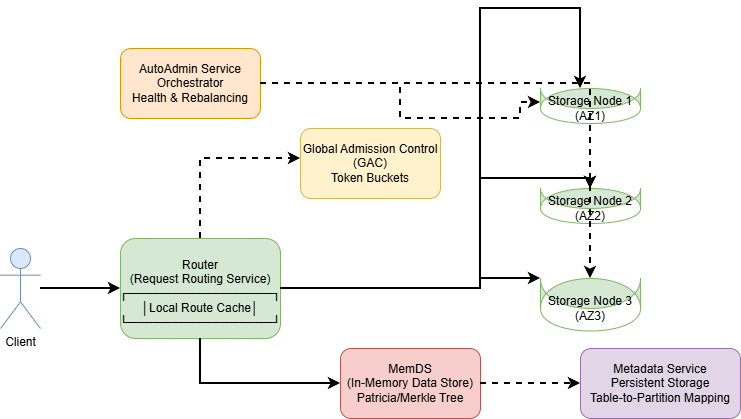

The diagram above was exported from draw.io. Its source (the exported page's mxGraphModel, read from the mxfile embedded in the PNG):
<mxGraphModel dx="1030" dy="568" grid="1" gridSize="10" guides="1" tooltips="1" connect="1" arrows="1" fold="1" page="1" pageScale="1" pageWidth="850" pageHeight="1100" math="0" shadow="0">
  <root>
    <mxCell id="0" />
    <mxCell id="1" parent="0" />
    <mxCell id="NqOi1v70RdsN3e_xv0dA-1" parent="1" style="shape=umlActor;verticalLabelPosition=bottom;verticalAlign=top;html=1;fillColor=#dae8fc;strokeColor=#6c8ebf;" value="Client" vertex="1">
      <mxGeometry height="80" width="40" x="440" y="430" as="geometry" />
    </mxCell>
    <mxCell id="NqOi1v70RdsN3e_xv0dA-2" parent="1" style="rounded=1;whiteSpace=wrap;html=1;fillColor=#d5e8d4;strokeColor=#82b366;align=center;spacingTop=10;" value="Router&#10;(Request Routing Service)&#10;┌─────────────────┐&#10;│Local Route Cache│&#10;└─────────────────┘" vertex="1">
      <mxGeometry height="100" width="160" x="560" y="420" as="geometry" />
    </mxCell>
    <mxCell id="NqOi1v70RdsN3e_xv0dA-3" parent="1" style="rounded=1;whiteSpace=wrap;html=1;fillColor=#fff2cc;strokeColor=#d6b656;align=center;" value="Global Admission Control&#10;(GAC)&#10;Token Buckets" vertex="1">
      <mxGeometry height="70" width="140" x="740" y="310" as="geometry" />
    </mxCell>
    <mxCell id="NqOi1v70RdsN3e_xv0dA-4" parent="1" style="rounded=1;whiteSpace=wrap;html=1;fillColor=#f8cecc;strokeColor=#b85450;align=center;" value="MemDS&#10;(In-Memory Data Store)&#10;Patricia/Merkle Tree" vertex="1">
      <mxGeometry height="70" width="140" x="780" y="530" as="geometry" />
    </mxCell>
    <mxCell id="NqOi1v70RdsN3e_xv0dA-5" parent="1" style="rounded=1;whiteSpace=wrap;html=1;fillColor=#e1d5e7;strokeColor=#9673a6;align=center;" value="Metadata Service&#10;Persistent Storage&#10;Table-to-Partition Mapping" vertex="1">
      <mxGeometry height="70" width="160" x="1020" y="530" as="geometry" />
    </mxCell>
    <mxCell id="NqOi1v70RdsN3e_xv0dA-6" parent="1" style="rounded=1;whiteSpace=wrap;html=1;fillColor=#ffe6cc;strokeColor=#d79b00;align=center;" value="AutoAdmin Service&#10;Orchestrator&#10;Health &amp; Rebalancing" vertex="1">
      <mxGeometry height="70" width="140" x="560" y="230" as="geometry" />
    </mxCell>
    <mxCell id="NqOi1v70RdsN3e_xv0dA-7" parent="1" style="shape=cylinder;whiteSpace=wrap;html=1;boundedLbl=1;backgroundOutline=1;size=10;fillColor=#d5e8d4;strokeColor=#82b366;align=center;" value="Storage Node 1&#10;(AZ1)" vertex="1">
      <mxGeometry height="20" width="100" x="980" y="270" as="geometry" />
    </mxCell>
    <mxCell id="NqOi1v70RdsN3e_xv0dA-8" parent="1" style="shape=cylinder;whiteSpace=wrap;html=1;boundedLbl=1;backgroundOutline=1;size=10;fillColor=#d5e8d4;strokeColor=#82b366;align=center;" value="Storage Node 2&#10;(AZ2)" vertex="1">
      <mxGeometry height="20" width="100" x="980" y="370" as="geometry" />
    </mxCell>
    <mxCell id="NqOi1v70RdsN3e_xv0dA-9" parent="1" style="shape=cylinder;whiteSpace=wrap;html=1;boundedLbl=1;backgroundOutline=1;size=10;fillColor=#d5e8d4;strokeColor=#82b366;align=center;" value="Storage Node 3&#10;(AZ3)" vertex="1">
      <mxGeometry height="30" width="100" x="980" y="460" as="geometry" />
    </mxCell>
    <mxCell id="NqOi1v70RdsN3e_xv0dA-10" edge="1" parent="1" source="NqOi1v70RdsN3e_xv0dA-1" style="edgeStyle=orthogonalEdgeStyle;rounded=0;orthogonalLoop=1;jettySize=auto;html=1;strokeWidth=2;" target="NqOi1v70RdsN3e_xv0dA-2">
      <mxGeometry relative="1" as="geometry" />
    </mxCell>
    <mxCell id="NqOi1v70RdsN3e_xv0dA-11" edge="1" parent="1" source="NqOi1v70RdsN3e_xv0dA-2" style="edgeStyle=orthogonalEdgeStyle;rounded=0;orthogonalLoop=1;jettySize=auto;html=1;strokeWidth=2;dashed=1;" target="NqOi1v70RdsN3e_xv0dA-3">
      <mxGeometry relative="1" as="geometry">
        <Array as="points">
          <mxPoint x="640" y="340" />
        </Array>
      </mxGeometry>
    </mxCell>
    <mxCell id="NqOi1v70RdsN3e_xv0dA-12" edge="1" parent="1" source="NqOi1v70RdsN3e_xv0dA-2" style="edgeStyle=orthogonalEdgeStyle;rounded=0;orthogonalLoop=1;jettySize=auto;html=1;strokeWidth=2;" target="NqOi1v70RdsN3e_xv0dA-4">
      <mxGeometry relative="1" as="geometry">
        <Array as="points">
          <mxPoint x="640" y="565" />
        </Array>
      </mxGeometry>
    </mxCell>
    <mxCell id="NqOi1v70RdsN3e_xv0dA-13" edge="1" parent="1" source="NqOi1v70RdsN3e_xv0dA-4" style="edgeStyle=orthogonalEdgeStyle;rounded=0;orthogonalLoop=1;jettySize=auto;html=1;strokeWidth=2;dashed=1;" target="NqOi1v70RdsN3e_xv0dA-5">
      <mxGeometry relative="1" as="geometry" />
    </mxCell>
    <mxCell id="NqOi1v70RdsN3e_xv0dA-14" edge="1" parent="1" source="NqOi1v70RdsN3e_xv0dA-2" style="edgeStyle=orthogonalEdgeStyle;rounded=0;orthogonalLoop=1;jettySize=auto;html=1;strokeWidth=2;" target="NqOi1v70RdsN3e_xv0dA-7">
      <mxGeometry relative="1" as="geometry">
        <Array as="points">
          <mxPoint x="920" y="470" />
          <mxPoint x="920" y="190" />
          <mxPoint x="1020" y="190" />
        </Array>
      </mxGeometry>
    </mxCell>
    <mxCell id="NqOi1v70RdsN3e_xv0dA-15" edge="1" parent="1" source="NqOi1v70RdsN3e_xv0dA-2" style="edgeStyle=orthogonalEdgeStyle;rounded=0;orthogonalLoop=1;jettySize=auto;html=1;strokeWidth=2;" target="NqOi1v70RdsN3e_xv0dA-8">
      <mxGeometry relative="1" as="geometry">
        <Array as="points">
          <mxPoint x="920" y="470" />
          <mxPoint x="920" y="360" />
        </Array>
      </mxGeometry>
    </mxCell>
    <mxCell id="NqOi1v70RdsN3e_xv0dA-16" edge="1" parent="1" source="NqOi1v70RdsN3e_xv0dA-2" style="edgeStyle=orthogonalEdgeStyle;rounded=0;orthogonalLoop=1;jettySize=auto;html=1;strokeWidth=2;" target="NqOi1v70RdsN3e_xv0dA-9">
      <mxGeometry relative="1" as="geometry">
        <Array as="points">
          <mxPoint x="920" y="470" />
          <mxPoint x="920" y="460" />
        </Array>
      </mxGeometry>
    </mxCell>
    <mxCell id="NqOi1v70RdsN3e_xv0dA-17" edge="1" parent="1" source="NqOi1v70RdsN3e_xv0dA-6" style="edgeStyle=orthogonalEdgeStyle;rounded=0;orthogonalLoop=1;jettySize=auto;html=1;strokeWidth=2;dashed=1;entryX=0;entryY=0.7;entryDx=0;entryDy=0;" target="NqOi1v70RdsN3e_xv0dA-7">
      <mxGeometry relative="1" as="geometry">
        <Array as="points">
          <mxPoint x="840" y="265" />
          <mxPoint x="840" y="300" />
          <mxPoint x="960" y="300" />
          <mxPoint x="960" y="284" />
        </Array>
      </mxGeometry>
    </mxCell>
    <mxCell id="NqOi1v70RdsN3e_xv0dA-18" edge="1" parent="1" source="NqOi1v70RdsN3e_xv0dA-6" style="edgeStyle=orthogonalEdgeStyle;rounded=0;orthogonalLoop=1;jettySize=auto;html=1;strokeWidth=2;dashed=1;" target="NqOi1v70RdsN3e_xv0dA-8">
      <mxGeometry relative="1" as="geometry" />
    </mxCell>
    <mxCell id="NqOi1v70RdsN3e_xv0dA-19" edge="1" parent="1" source="NqOi1v70RdsN3e_xv0dA-6" style="edgeStyle=orthogonalEdgeStyle;rounded=0;orthogonalLoop=1;jettySize=auto;html=1;strokeWidth=2;dashed=1;" target="NqOi1v70RdsN3e_xv0dA-9">
      <mxGeometry relative="1" as="geometry">
        <Array as="points">
          <mxPoint x="1030" y="265" />
        </Array>
      </mxGeometry>
    </mxCell>
  </root>
</mxGraphModel>